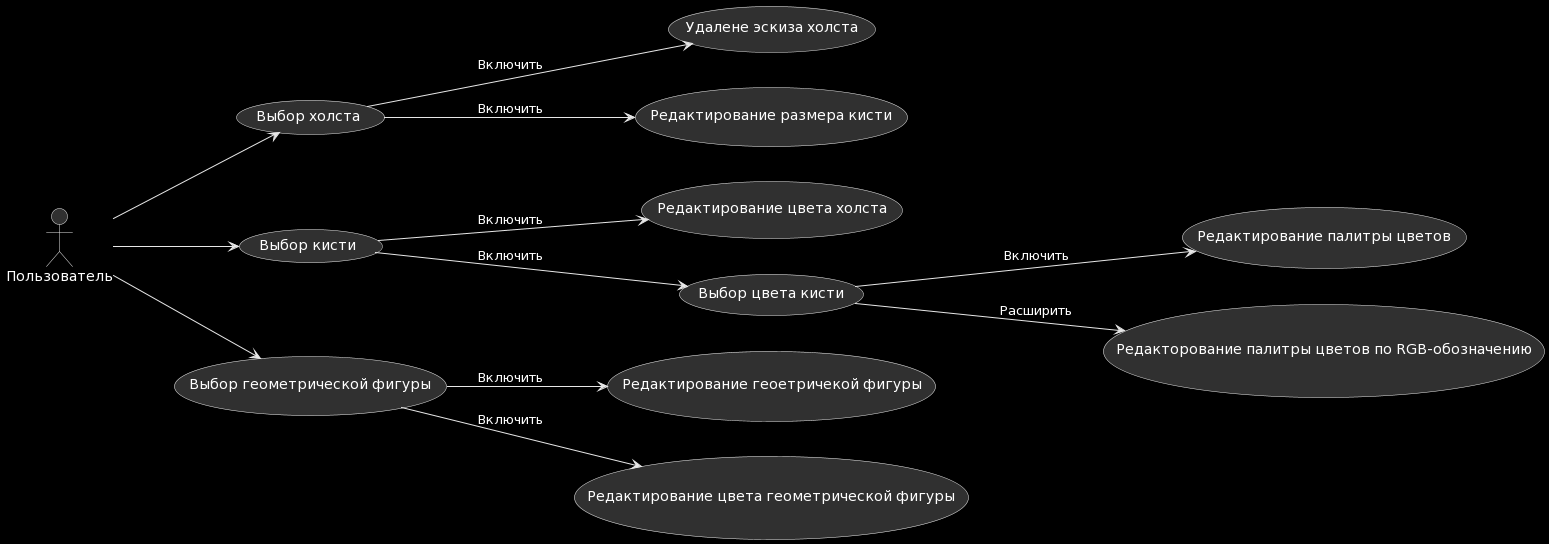

The diagram above was rendered by PlantUML. Its source (embedded in the PNG):
@startuml
actor Пользователь
(Выбор холста) as (vibor)
(Выбор кисти) as (kisti)
(Выбор геометрической фигуры) as (geom)
(Удалене эскиза холста) as (delete_esc)
(Редактирование цвета холста) as (redec_holst)
(Редактирование размера кисти) as (redec_razm)
(Выбор цвета кисти) as (vibor_cveta)
(Редактирование палитры цветов) as (redec_palitr)
(Редакторование палитры цветов по RGB-обозначению) as (redec_rgb)
(Редактирование геоетричекой фигуры) as (redec_geom)
(Редактирование цвета геометрической фигуры) as (redec_cvet_geom)
Пользователь -->  vibor
Пользователь --> kisti
Пользователь --> geom
vibor --> delete_esc : Включить
vibor --> redec_razm : Включить
kisti --> redec_holst : Включить
kisti --> vibor_cveta : Включить
vibor_cveta --> redec_palitr : Включить
vibor_cveta --> redec_rgb : Расширить
geom --> redec_geom : Включить
geom --> redec_cvet_geom : Включить
left to right direction
@enduml